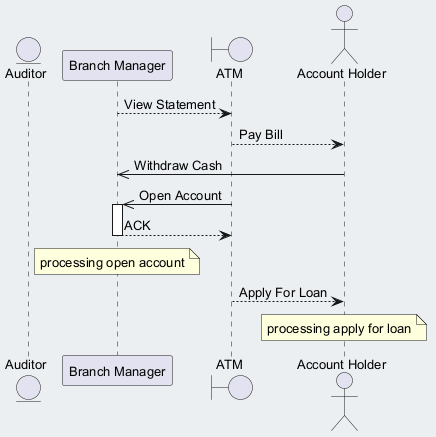

The diagram above was rendered by PlantUML. Its source (embedded in the PNG):
@startuml
skinparam backgroundColor #ECEFF1
skinparam classBackgroundColor #FFFFFF
skinparam classBorderColor #455A64
skinparam defaultFontSize 13
entity "Auditor" as A
participant "Branch Manager" as BM
boundary "ATM" as A2
actor "Account Holder" as AH
BM --> A2 : View Statement
A2 --> AH : Pay Bill
AH ->> BM : Withdraw Cash
A2 ->> BM : Open Account
activate BM
BM --> A2 : ACK
deactivate BM
note over BM : processing open account
A2 --> AH : Apply For Loan
note over AH : processing apply for loan
@enduml